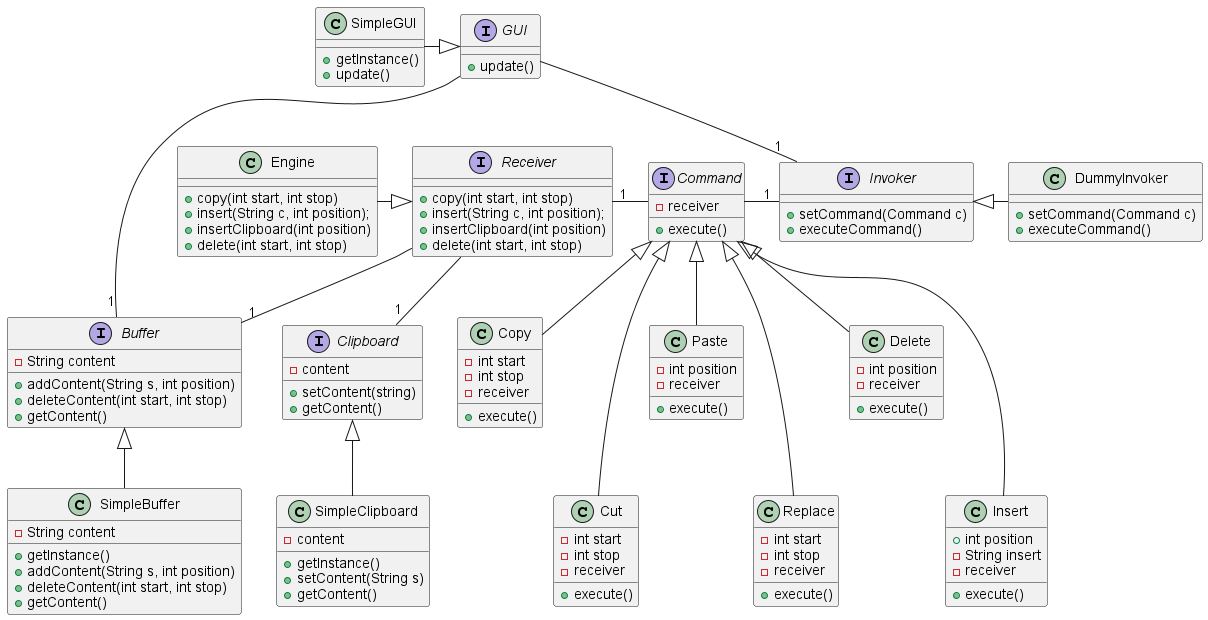

The diagram above was rendered by PlantUML. Its source (embedded in the PNG):
@startuml
'https://plantuml.com/class-diagram

interface GUI {
    + update()
}

interface Invoker {
    + setCommand(Command c)
    + executeCommand()
}

interface Command {
    - receiver
    + execute()
}

interface Receiver {
    + copy(int start, int stop)
    + insert(String c, int position);
    + insertClipboard(int position)
    + delete(int start, int stop)
}

interface Clipboard {
    - content
    + setContent(string)
    + getContent()
}

interface Buffer {
    - String content
    + addContent(String s, int position)
    + deleteContent(int start, int stop)
    + getContent()
}

class SimpleGUI {
    + getInstance()
    + update()
}

class Engine {
      + copy(int start, int stop)
      + insert(String c, int position);
      + insertClipboard(int position)
      + delete(int start, int stop)
}


class Copy {
    - int start
    - int stop
    - receiver
    + execute()
}

class Cut {
    - int start
    - int stop
    - receiver
    + execute()
}

class Paste {
    - int position
    - receiver
    + execute()
}

class Replace {
    - int start
    - int stop
    - receiver
    + execute()
}

class Delete {
    - int position
    - receiver
    + execute()
}

class Insert {
    + int position
    - String insert
    - receiver
    + execute()
}

class SimpleBuffer {
    - String content
    + getInstance()
    + addContent(String s, int position)
    + deleteContent(int start, int stop)
    + getContent()
}

class SimpleClipboard {
    - content
    + getInstance()
    + setContent(String s)
    + getContent()
}

class DummyInvoker {
    + setCommand(Command c)
    + executeCommand()
}


GUI --- "1"Buffer
GUI --"1" Invoker

Receiver "1"- Command
Receiver -down-"1" Buffer
Receiver --down"1" Clipboard

SimpleGUI -right|> GUI

Engine -right-|> Receiver

Invoker "1"--left Command


Copy -up-|> Command
Paste -up-|> Command
Replace --up-|> Command
Delete -up-|> Command
Cut --up-|> Command
Insert -up--|> Command

SimpleBuffer -up-|> Buffer
SimpleClipboard -up-|> Clipboard

DummyInvoker -left|> Invoker


@enduml